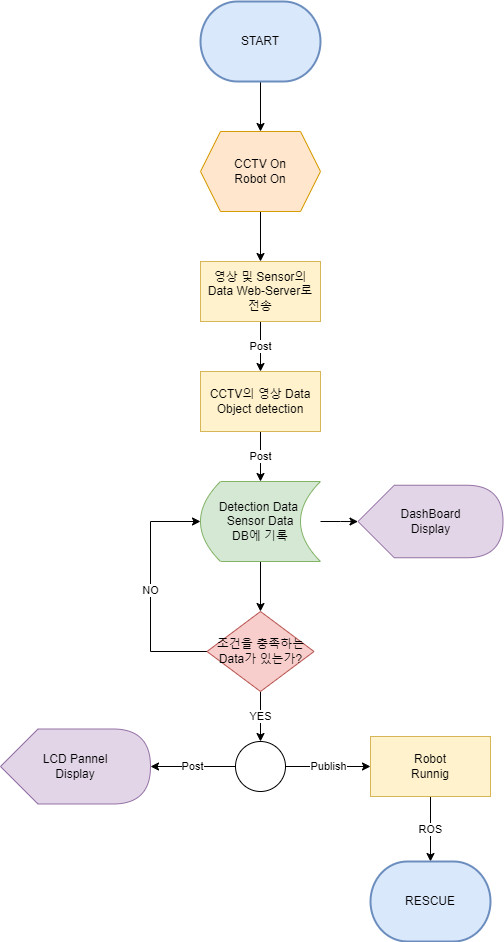

The diagram above was exported from draw.io. Its source (the exported page's mxGraphModel, read from the mxfile embedded in the PNG):
<mxGraphModel dx="1640" dy="733" grid="1" gridSize="10" guides="1" tooltips="1" connect="1" arrows="1" fold="1" page="1" pageScale="1" pageWidth="827" pageHeight="1169" math="0" shadow="0">
  <root>
    <mxCell id="0" />
    <mxCell id="1" parent="0" />
    <mxCell id="H0tpjJZg2dtZ5tTMVr2V-11" value="" style="edgeStyle=orthogonalEdgeStyle;rounded=0;orthogonalLoop=1;jettySize=auto;html=1;" parent="1" source="5A2K948T7yFjfpuOrRHk-1" target="H0tpjJZg2dtZ5tTMVr2V-1" edge="1">
      <mxGeometry relative="1" as="geometry" />
    </mxCell>
    <mxCell id="5A2K948T7yFjfpuOrRHk-1" value="START" style="strokeWidth=2;html=1;shape=mxgraph.flowchart.terminator;whiteSpace=wrap;fontFamily=Helvetica;fontSize=12;fontColor=default;align=center;strokeColor=#6c8ebf;fillColor=#dae8fc;" parent="1" vertex="1">
      <mxGeometry x="50" y="50" width="120" height="80" as="geometry" />
    </mxCell>
    <mxCell id="H0tpjJZg2dtZ5tTMVr2V-12" value="" style="edgeStyle=orthogonalEdgeStyle;rounded=0;orthogonalLoop=1;jettySize=auto;html=1;" parent="1" source="H0tpjJZg2dtZ5tTMVr2V-1" target="H0tpjJZg2dtZ5tTMVr2V-9" edge="1">
      <mxGeometry relative="1" as="geometry" />
    </mxCell>
    <mxCell id="H0tpjJZg2dtZ5tTMVr2V-1" value="CCTV On&lt;br&gt;Robot On" style="shape=hexagon;perimeter=hexagonPerimeter2;whiteSpace=wrap;html=1;fixedSize=1;fillColor=#ffe6cc;strokeColor=#d79b00;" parent="1" vertex="1">
      <mxGeometry x="50" y="180" width="120" height="80" as="geometry" />
    </mxCell>
    <mxCell id="H0tpjJZg2dtZ5tTMVr2V-15" value="" style="edgeStyle=orthogonalEdgeStyle;rounded=0;orthogonalLoop=1;jettySize=auto;html=1;" parent="1" source="H0tpjJZg2dtZ5tTMVr2V-2" target="H0tpjJZg2dtZ5tTMVr2V-3" edge="1">
      <mxGeometry relative="1" as="geometry" />
    </mxCell>
    <mxCell id="H0tpjJZg2dtZ5tTMVr2V-16" value="" style="edgeStyle=orthogonalEdgeStyle;rounded=0;orthogonalLoop=1;jettySize=auto;html=1;" parent="1" source="H0tpjJZg2dtZ5tTMVr2V-2" target="H0tpjJZg2dtZ5tTMVr2V-4" edge="1">
      <mxGeometry relative="1" as="geometry" />
    </mxCell>
    <mxCell id="H0tpjJZg2dtZ5tTMVr2V-2" value="Detection Data&amp;nbsp;&lt;br&gt;Sensor Data&lt;br&gt;DB에 기록" style="shape=dataStorage;whiteSpace=wrap;html=1;fixedSize=1;fontFamily=Helvetica;fontSize=12;fontColor=default;align=center;strokeColor=#82b366;fillColor=#d5e8d4;" parent="1" vertex="1">
      <mxGeometry x="50" y="530" width="120" height="80" as="geometry" />
    </mxCell>
    <mxCell id="H0tpjJZg2dtZ5tTMVr2V-3" value="DashBoard&lt;br&gt;Display" style="shape=display;whiteSpace=wrap;html=1;fillColor=#e1d5e7;strokeColor=#9673a6;" parent="1" vertex="1">
      <mxGeometry x="207.5" y="533.75" width="145" height="72.5" as="geometry" />
    </mxCell>
    <mxCell id="H0tpjJZg2dtZ5tTMVr2V-17" value="YES" style="edgeStyle=orthogonalEdgeStyle;rounded=0;orthogonalLoop=1;jettySize=auto;html=1;" parent="1" source="H0tpjJZg2dtZ5tTMVr2V-4" target="H0tpjJZg2dtZ5tTMVr2V-5" edge="1">
      <mxGeometry relative="1" as="geometry" />
    </mxCell>
    <mxCell id="H0tpjJZg2dtZ5tTMVr2V-22" value="NO" style="edgeStyle=orthogonalEdgeStyle;rounded=0;orthogonalLoop=1;jettySize=auto;html=1;exitX=0;exitY=0.5;exitDx=0;exitDy=0;entryX=0;entryY=0.5;entryDx=0;entryDy=0;entryPerimeter=0;" parent="1" source="H0tpjJZg2dtZ5tTMVr2V-4" target="H0tpjJZg2dtZ5tTMVr2V-2" edge="1">
      <mxGeometry relative="1" as="geometry">
        <Array as="points">
          <mxPoint y="700" />
          <mxPoint y="570" />
        </Array>
      </mxGeometry>
    </mxCell>
    <mxCell id="H0tpjJZg2dtZ5tTMVr2V-4" value="조건을 충족하는&lt;br&gt;Data가 있는가?" style="rhombus;whiteSpace=wrap;html=1;fillColor=#f8cecc;strokeColor=#b85450;" parent="1" vertex="1">
      <mxGeometry x="56.5" y="660" width="107" height="80" as="geometry" />
    </mxCell>
    <mxCell id="H0tpjJZg2dtZ5tTMVr2V-18" value="Post" style="edgeStyle=orthogonalEdgeStyle;rounded=0;orthogonalLoop=1;jettySize=auto;html=1;" parent="1" source="H0tpjJZg2dtZ5tTMVr2V-5" target="H0tpjJZg2dtZ5tTMVr2V-6" edge="1">
      <mxGeometry relative="1" as="geometry" />
    </mxCell>
    <mxCell id="H0tpjJZg2dtZ5tTMVr2V-19" value="Publish" style="edgeStyle=orthogonalEdgeStyle;rounded=0;orthogonalLoop=1;jettySize=auto;html=1;" parent="1" source="H0tpjJZg2dtZ5tTMVr2V-5" target="H0tpjJZg2dtZ5tTMVr2V-7" edge="1">
      <mxGeometry relative="1" as="geometry" />
    </mxCell>
    <mxCell id="H0tpjJZg2dtZ5tTMVr2V-5" value="" style="ellipse;whiteSpace=wrap;html=1;aspect=fixed;" parent="1" vertex="1">
      <mxGeometry x="85" y="790" width="50" height="50" as="geometry" />
    </mxCell>
    <mxCell id="H0tpjJZg2dtZ5tTMVr2V-6" value="LCD Pannel&lt;br&gt;Display" style="shape=display;whiteSpace=wrap;html=1;fillColor=#e1d5e7;strokeColor=#9673a6;" parent="1" vertex="1">
      <mxGeometry x="-150" y="777.5" width="150" height="75" as="geometry" />
    </mxCell>
    <mxCell id="H0tpjJZg2dtZ5tTMVr2V-20" value="ROS" style="edgeStyle=orthogonalEdgeStyle;rounded=0;orthogonalLoop=1;jettySize=auto;html=1;" parent="1" source="H0tpjJZg2dtZ5tTMVr2V-7" target="H0tpjJZg2dtZ5tTMVr2V-8" edge="1">
      <mxGeometry relative="1" as="geometry" />
    </mxCell>
    <mxCell id="H0tpjJZg2dtZ5tTMVr2V-7" value="Robot&lt;br&gt;Runnig" style="rounded=0;whiteSpace=wrap;html=1;fillColor=#fff2cc;strokeColor=#d6b656;" parent="1" vertex="1">
      <mxGeometry x="220" y="785" width="120" height="60" as="geometry" />
    </mxCell>
    <mxCell id="H0tpjJZg2dtZ5tTMVr2V-8" value="RESCUE" style="strokeWidth=2;html=1;shape=mxgraph.flowchart.terminator;whiteSpace=wrap;fontFamily=Helvetica;fontSize=12;fontColor=default;align=center;strokeColor=#6c8ebf;fillColor=#dae8fc;" parent="1" vertex="1">
      <mxGeometry x="220" y="910" width="120" height="80" as="geometry" />
    </mxCell>
    <mxCell id="H0tpjJZg2dtZ5tTMVr2V-13" value="Post" style="edgeStyle=orthogonalEdgeStyle;rounded=0;orthogonalLoop=1;jettySize=auto;html=1;" parent="1" source="H0tpjJZg2dtZ5tTMVr2V-9" target="H0tpjJZg2dtZ5tTMVr2V-10" edge="1">
      <mxGeometry relative="1" as="geometry" />
    </mxCell>
    <mxCell id="H0tpjJZg2dtZ5tTMVr2V-9" value="영상 및 Sensor의&lt;br&gt;Data Web-Server로&lt;br&gt;전송" style="rounded=0;whiteSpace=wrap;html=1;fillColor=#fff2cc;strokeColor=#d6b656;" parent="1" vertex="1">
      <mxGeometry x="50" y="310" width="120" height="60" as="geometry" />
    </mxCell>
    <mxCell id="H0tpjJZg2dtZ5tTMVr2V-21" value="Post" style="edgeStyle=orthogonalEdgeStyle;rounded=0;orthogonalLoop=1;jettySize=auto;html=1;" parent="1" source="H0tpjJZg2dtZ5tTMVr2V-10" target="H0tpjJZg2dtZ5tTMVr2V-2" edge="1">
      <mxGeometry relative="1" as="geometry" />
    </mxCell>
    <mxCell id="H0tpjJZg2dtZ5tTMVr2V-10" value="CCTV의 영상 Data&lt;br&gt;Object detection" style="rounded=0;whiteSpace=wrap;html=1;fillColor=#fff2cc;strokeColor=#d6b656;" parent="1" vertex="1">
      <mxGeometry x="50" y="420" width="120" height="60" as="geometry" />
    </mxCell>
  </root>
</mxGraphModel>